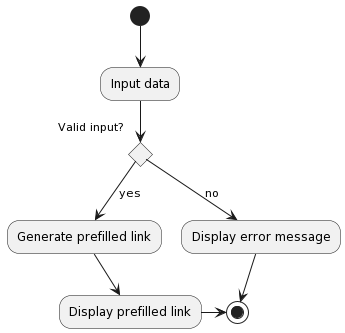

The diagram above was rendered by PlantUML. Its source (embedded in the PNG):
@startuml
(*) --> "Input data"
if "Valid input?" then
  -->[yes] "Generate prefilled link"
  --> "Display prefilled link"
  -right-> (*)
else
  -->[no] "Display error message"
  --> (*)
endif
@enduml